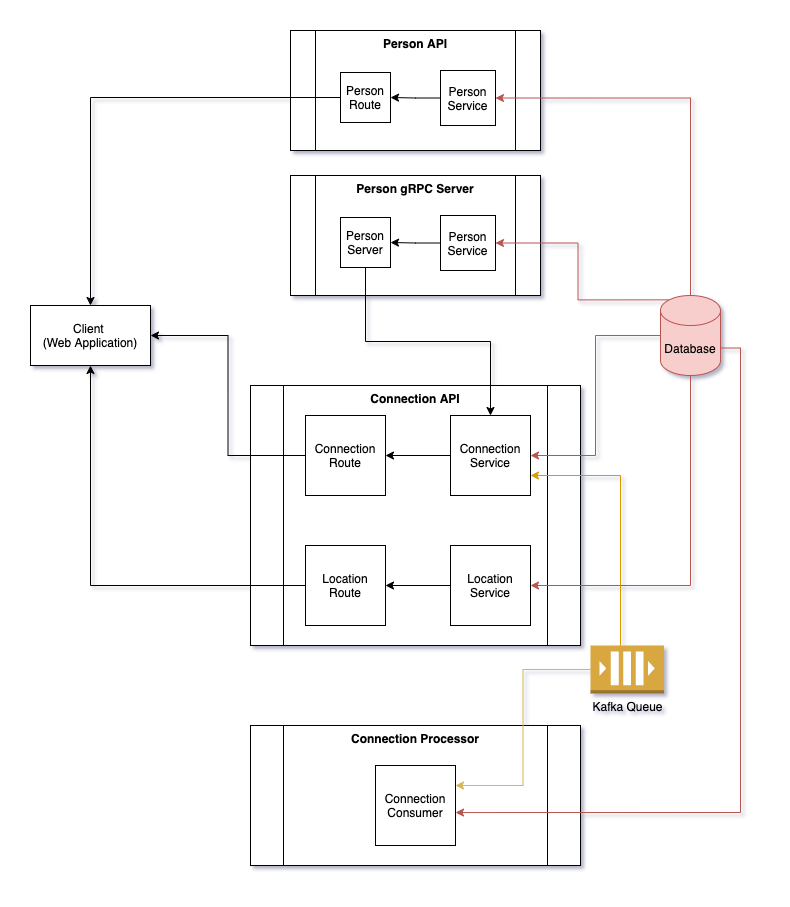

The diagram above was exported from draw.io. Its source (the exported page's mxGraphModel, read from the mxfile embedded in the PNG):
<mxGraphModel dx="1186" dy="698" grid="1" gridSize="10" guides="1" tooltips="1" connect="1" arrows="1" fold="1" page="1" pageScale="1" pageWidth="850" pageHeight="1100" math="0" shadow="0">
  <root>
    <mxCell id="0" />
    <mxCell id="1" parent="0" />
    <mxCell id="pD4AjAtWm761UYGTpBLK-1" value="Person gRPC Server" style="shape=process;whiteSpace=wrap;html=1;backgroundOutline=1;verticalAlign=top;fontStyle=1" parent="1" vertex="1">
      <mxGeometry x="330" y="180" width="250" height="120" as="geometry" />
    </mxCell>
    <mxCell id="r-8sJFl5QA6AxGNAiSK4-34" value="Connection Processor" style="shape=process;whiteSpace=wrap;html=1;backgroundOutline=1;verticalAlign=top;fontStyle=1" parent="1" vertex="1">
      <mxGeometry x="290" y="730" width="330" height="140" as="geometry" />
    </mxCell>
    <mxCell id="r-8sJFl5QA6AxGNAiSK4-29" value="Connection API" style="shape=process;whiteSpace=wrap;html=1;backgroundOutline=1;verticalAlign=top;fontStyle=1" parent="1" vertex="1">
      <mxGeometry x="290" y="390" width="330" height="260" as="geometry" />
    </mxCell>
    <mxCell id="r-8sJFl5QA6AxGNAiSK4-22" value="Person API" style="shape=process;whiteSpace=wrap;html=1;backgroundOutline=1;verticalAlign=top;fontStyle=1" parent="1" vertex="1">
      <mxGeometry x="330" y="35" width="250" height="120" as="geometry" />
    </mxCell>
    <mxCell id="r-8sJFl5QA6AxGNAiSK4-1" value="Client&amp;nbsp;&lt;br&gt;(Web Application)" style="rounded=0;whiteSpace=wrap;html=1;" parent="1" vertex="1">
      <mxGeometry x="70" y="310" width="120" height="60" as="geometry" />
    </mxCell>
    <mxCell id="r-8sJFl5QA6AxGNAiSK4-15" style="edgeStyle=orthogonalEdgeStyle;rounded=0;orthogonalLoop=1;jettySize=auto;html=1;exitX=0;exitY=0.5;exitDx=0;exitDy=0;entryX=0.5;entryY=0;entryDx=0;entryDy=0;" parent="1" source="r-8sJFl5QA6AxGNAiSK4-2" target="r-8sJFl5QA6AxGNAiSK4-1" edge="1">
      <mxGeometry relative="1" as="geometry" />
    </mxCell>
    <mxCell id="r-8sJFl5QA6AxGNAiSK4-2" value="Person&lt;br&gt;Route" style="whiteSpace=wrap;html=1;aspect=fixed;" parent="1" vertex="1">
      <mxGeometry x="380" y="77" width="50" height="50" as="geometry" />
    </mxCell>
    <mxCell id="r-8sJFl5QA6AxGNAiSK4-16" style="edgeStyle=orthogonalEdgeStyle;rounded=0;orthogonalLoop=1;jettySize=auto;html=1;exitX=0;exitY=0.5;exitDx=0;exitDy=0;entryX=1;entryY=0.5;entryDx=0;entryDy=0;" parent="1" source="r-8sJFl5QA6AxGNAiSK4-3" target="r-8sJFl5QA6AxGNAiSK4-1" edge="1">
      <mxGeometry relative="1" as="geometry" />
    </mxCell>
    <mxCell id="r-8sJFl5QA6AxGNAiSK4-3" value="Connection Route" style="whiteSpace=wrap;html=1;aspect=fixed;" parent="1" vertex="1">
      <mxGeometry x="345" y="420" width="80" height="80" as="geometry" />
    </mxCell>
    <mxCell id="r-8sJFl5QA6AxGNAiSK4-14" style="edgeStyle=orthogonalEdgeStyle;rounded=0;orthogonalLoop=1;jettySize=auto;html=1;exitX=0;exitY=0.5;exitDx=0;exitDy=0;entryX=0.5;entryY=1;entryDx=0;entryDy=0;" parent="1" source="r-8sJFl5QA6AxGNAiSK4-4" target="r-8sJFl5QA6AxGNAiSK4-1" edge="1">
      <mxGeometry relative="1" as="geometry" />
    </mxCell>
    <mxCell id="r-8sJFl5QA6AxGNAiSK4-4" value="Location&lt;br&gt;Route" style="whiteSpace=wrap;html=1;aspect=fixed;" parent="1" vertex="1">
      <mxGeometry x="345" y="550" width="80" height="80" as="geometry" />
    </mxCell>
    <mxCell id="r-8sJFl5QA6AxGNAiSK4-18" style="edgeStyle=orthogonalEdgeStyle;rounded=0;orthogonalLoop=1;jettySize=auto;html=1;exitX=0.5;exitY=1;exitDx=0;exitDy=0;exitPerimeter=0;entryX=1;entryY=0.5;entryDx=0;entryDy=0;fillColor=#f8cecc;strokeColor=#b85450;" parent="1" source="r-8sJFl5QA6AxGNAiSK4-5" target="r-8sJFl5QA6AxGNAiSK4-8" edge="1">
      <mxGeometry relative="1" as="geometry" />
    </mxCell>
    <mxCell id="r-8sJFl5QA6AxGNAiSK4-19" style="edgeStyle=orthogonalEdgeStyle;rounded=0;orthogonalLoop=1;jettySize=auto;html=1;exitX=0;exitY=0.5;exitDx=0;exitDy=0;exitPerimeter=0;entryX=1;entryY=0.5;entryDx=0;entryDy=0;fillColor=#f8cecc;strokeColor=#b85450;" parent="1" source="r-8sJFl5QA6AxGNAiSK4-5" target="r-8sJFl5QA6AxGNAiSK4-7" edge="1">
      <mxGeometry relative="1" as="geometry" />
    </mxCell>
    <mxCell id="r-8sJFl5QA6AxGNAiSK4-20" style="edgeStyle=orthogonalEdgeStyle;rounded=0;orthogonalLoop=1;jettySize=auto;html=1;exitX=0.5;exitY=0;exitDx=0;exitDy=0;exitPerimeter=0;entryX=1;entryY=0.5;entryDx=0;entryDy=0;fillColor=#f8cecc;strokeColor=#b85450;" parent="1" source="r-8sJFl5QA6AxGNAiSK4-5" target="r-8sJFl5QA6AxGNAiSK4-6" edge="1">
      <mxGeometry relative="1" as="geometry" />
    </mxCell>
    <mxCell id="r-8sJFl5QA6AxGNAiSK4-40" style="edgeStyle=orthogonalEdgeStyle;rounded=0;orthogonalLoop=1;jettySize=auto;html=1;exitX=1;exitY=0;exitDx=0;exitDy=52.5;exitPerimeter=0;entryX=1;entryY=0.588;entryDx=0;entryDy=0;entryPerimeter=0;fillColor=#f8cecc;strokeColor=#b85450;" parent="1" source="r-8sJFl5QA6AxGNAiSK4-5" target="r-8sJFl5QA6AxGNAiSK4-35" edge="1">
      <mxGeometry relative="1" as="geometry" />
    </mxCell>
    <mxCell id="pD4AjAtWm761UYGTpBLK-5" style="edgeStyle=orthogonalEdgeStyle;rounded=0;orthogonalLoop=1;jettySize=auto;html=1;exitX=0.145;exitY=0;exitDx=0;exitDy=4.35;exitPerimeter=0;entryX=1;entryY=0.5;entryDx=0;entryDy=0;fillColor=#f8cecc;strokeColor=#b85450;" parent="1" source="r-8sJFl5QA6AxGNAiSK4-5" target="pD4AjAtWm761UYGTpBLK-4" edge="1">
      <mxGeometry relative="1" as="geometry" />
    </mxCell>
    <mxCell id="r-8sJFl5QA6AxGNAiSK4-5" value="Database" style="shape=cylinder3;whiteSpace=wrap;html=1;boundedLbl=1;backgroundOutline=1;size=15;fillColor=#f8cecc;strokeColor=#b85450;" parent="1" vertex="1">
      <mxGeometry x="700" y="300" width="60" height="80" as="geometry" />
    </mxCell>
    <mxCell id="T-n5RT1_3IDhY4el3xrg-1" style="edgeStyle=orthogonalEdgeStyle;rounded=0;orthogonalLoop=1;jettySize=auto;html=1;exitX=0;exitY=0.5;exitDx=0;exitDy=0;entryX=1;entryY=0.5;entryDx=0;entryDy=0;" parent="1" source="r-8sJFl5QA6AxGNAiSK4-6" target="r-8sJFl5QA6AxGNAiSK4-2" edge="1">
      <mxGeometry relative="1" as="geometry" />
    </mxCell>
    <mxCell id="r-8sJFl5QA6AxGNAiSK4-6" value="Person&lt;br&gt;Service" style="whiteSpace=wrap;html=1;aspect=fixed;" parent="1" vertex="1">
      <mxGeometry x="480" y="75" width="55" height="55" as="geometry" />
    </mxCell>
    <mxCell id="r-8sJFl5QA6AxGNAiSK4-9" style="edgeStyle=orthogonalEdgeStyle;rounded=0;orthogonalLoop=1;jettySize=auto;html=1;exitX=0;exitY=0.5;exitDx=0;exitDy=0;entryX=1;entryY=0.5;entryDx=0;entryDy=0;" parent="1" source="r-8sJFl5QA6AxGNAiSK4-7" target="r-8sJFl5QA6AxGNAiSK4-3" edge="1">
      <mxGeometry relative="1" as="geometry" />
    </mxCell>
    <mxCell id="r-8sJFl5QA6AxGNAiSK4-7" value="Connection&lt;br&gt;Service" style="whiteSpace=wrap;html=1;aspect=fixed;" parent="1" vertex="1">
      <mxGeometry x="490" y="420" width="80" height="80" as="geometry" />
    </mxCell>
    <mxCell id="r-8sJFl5QA6AxGNAiSK4-10" style="edgeStyle=orthogonalEdgeStyle;rounded=0;orthogonalLoop=1;jettySize=auto;html=1;exitX=0;exitY=0.5;exitDx=0;exitDy=0;entryX=1;entryY=0.5;entryDx=0;entryDy=0;" parent="1" source="r-8sJFl5QA6AxGNAiSK4-8" target="r-8sJFl5QA6AxGNAiSK4-4" edge="1">
      <mxGeometry relative="1" as="geometry" />
    </mxCell>
    <mxCell id="r-8sJFl5QA6AxGNAiSK4-8" value="Location Service" style="whiteSpace=wrap;html=1;aspect=fixed;" parent="1" vertex="1">
      <mxGeometry x="490" y="550" width="80" height="80" as="geometry" />
    </mxCell>
    <mxCell id="r-8sJFl5QA6AxGNAiSK4-33" style="edgeStyle=orthogonalEdgeStyle;rounded=0;orthogonalLoop=1;jettySize=auto;html=1;exitX=0;exitY=0.5;exitDx=0;exitDy=0;exitPerimeter=0;entryX=1;entryY=0.75;entryDx=0;entryDy=0;fillColor=#ffe6cc;strokeColor=#d79b00;" parent="1" source="r-8sJFl5QA6AxGNAiSK4-30" target="r-8sJFl5QA6AxGNAiSK4-7" edge="1">
      <mxGeometry relative="1" as="geometry">
        <Array as="points">
          <mxPoint x="660" y="674" />
          <mxPoint x="660" y="480" />
        </Array>
      </mxGeometry>
    </mxCell>
    <mxCell id="r-8sJFl5QA6AxGNAiSK4-38" style="edgeStyle=orthogonalEdgeStyle;rounded=0;orthogonalLoop=1;jettySize=auto;html=1;exitX=0;exitY=0.5;exitDx=0;exitDy=0;exitPerimeter=0;entryX=1;entryY=0.25;entryDx=0;entryDy=0;fillColor=#fff2cc;strokeColor=#d6b656;" parent="1" source="r-8sJFl5QA6AxGNAiSK4-30" target="r-8sJFl5QA6AxGNAiSK4-35" edge="1">
      <mxGeometry relative="1" as="geometry" />
    </mxCell>
    <mxCell id="r-8sJFl5QA6AxGNAiSK4-30" value="Kafka Queue" style="outlineConnect=0;dashed=0;verticalLabelPosition=bottom;verticalAlign=top;align=center;html=1;shape=mxgraph.aws3.queue;fillColor=#D9A741;gradientColor=none;" parent="1" vertex="1">
      <mxGeometry x="630" y="650" width="73.5" height="48" as="geometry" />
    </mxCell>
    <mxCell id="r-8sJFl5QA6AxGNAiSK4-35" value="Connection&lt;br&gt;Consumer" style="whiteSpace=wrap;html=1;aspect=fixed;" parent="1" vertex="1">
      <mxGeometry x="415" y="770" width="80" height="80" as="geometry" />
    </mxCell>
    <mxCell id="pD4AjAtWm761UYGTpBLK-6" style="edgeStyle=orthogonalEdgeStyle;rounded=0;orthogonalLoop=1;jettySize=auto;html=1;exitX=0.5;exitY=1;exitDx=0;exitDy=0;" parent="1" source="pD4AjAtWm761UYGTpBLK-2" target="r-8sJFl5QA6AxGNAiSK4-7" edge="1">
      <mxGeometry relative="1" as="geometry" />
    </mxCell>
    <mxCell id="pD4AjAtWm761UYGTpBLK-2" value="Person&lt;br&gt;Server" style="whiteSpace=wrap;html=1;aspect=fixed;" parent="1" vertex="1">
      <mxGeometry x="380" y="222" width="50" height="50" as="geometry" />
    </mxCell>
    <mxCell id="pD4AjAtWm761UYGTpBLK-3" style="edgeStyle=orthogonalEdgeStyle;rounded=0;orthogonalLoop=1;jettySize=auto;html=1;exitX=0;exitY=0.5;exitDx=0;exitDy=0;entryX=1;entryY=0.5;entryDx=0;entryDy=0;" parent="1" source="pD4AjAtWm761UYGTpBLK-4" target="pD4AjAtWm761UYGTpBLK-2" edge="1">
      <mxGeometry relative="1" as="geometry" />
    </mxCell>
    <mxCell id="pD4AjAtWm761UYGTpBLK-4" value="Person&lt;br&gt;Service" style="whiteSpace=wrap;html=1;aspect=fixed;" parent="1" vertex="1">
      <mxGeometry x="480" y="220" width="55" height="55" as="geometry" />
    </mxCell>
  </root>
</mxGraphModel>